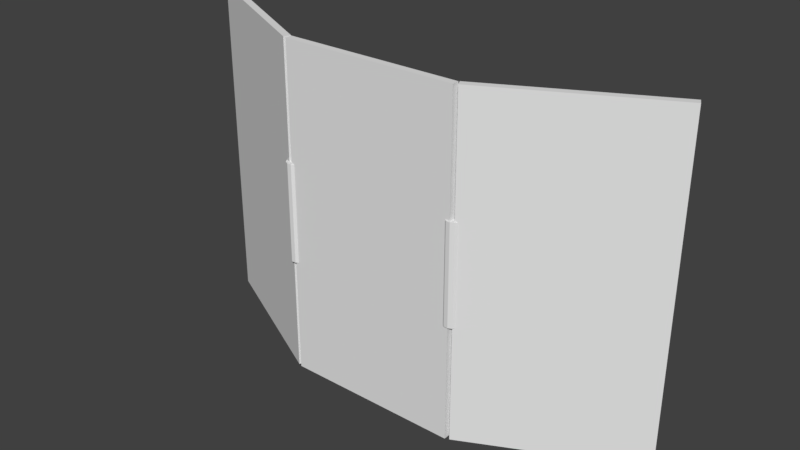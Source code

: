 # Source: iras-solar.blend  (saved by Blender 2.78.0; exported with 4.5.12 LTS)
import bpy
from mathutils import Matrix  # noqa: F401  (used for matrix-valued properties, if any)

bpy.ops.wm.read_factory_settings(use_empty=True)
scene = bpy.context.scene
scene.name = 'Scene'

# ---- collections
col_collection_1 = bpy.data.collections.new('Collection 1'); scene.collection.children.link(col_collection_1)

# ---- materials (node trees are filled in below, after node groups)
mat_iras_solar = bpy.data.materials.new('IRAS.Solar')
mat_iras_solar.alpha_threshold = 0.0
mat_iras_solar.use_transparent_shadow = False
mat_iras_solar.roughness = 0.5

# ---- material node trees

# ---- world
world_world = bpy.data.worlds.new('World'); scene.world = world_world
world_world.color = (0.05088, 0.05088, 0.05088)
world_world.use_sun_shadow = False
world_world.sun_shadow_jitter_overblur = 0.0
world_world.cycles.sampling_method = 'MANUAL'

# ---- meshes
me_right_001 = bpy.data.meshes.new('right.001')
me_right_001.from_pydata([(-2.024, -1.298, -0.9667), (-2.024, -1.298, 1.033), (-2.024, 0.07745, -0.9667), (-2.024, 0.7024, 1.033), (-0.02376, -1.297, -0.9667), (-0.02376, -1.297, 1.033), (-0.02376, 0.7025, -0.9667), (-0.02376, 0.7025, 1.033), (-0.08859, 1.7, -0.2657), (-0.0886, 1.7, 0.3343), (-0.04825, 2.282, -0.2657), (-0.04825, 2.282, 0.3343), (-0.001659, 2.282, -0.2657), (-0.001662, 2.282, 0.3343), (0.03869, 1.7, -0.2657), (0.03868, 1.7, 0.3343), (0.06198, 0.6912, -0.2657), (0.06198, 0.6912, 0.3343), (0.06198, -0.4735, -0.2657), (0.06198, -0.4735, 0.3343), (0.03868, -1.482, -0.2657), (0.03868, -1.482, 0.3343), (-0.001662, -2.065, -0.2657), (-0.001662, -2.065, 0.3343), (-0.04825, -2.065, -0.2657), (-0.04825, -2.065, 0.3343), (-0.0886, -1.482, -0.2657), (-0.0886, -1.482, 0.3343), (-0.1119, -0.4736, -0.2657), (-0.1119, -0.4735, 0.3343), (-0.1119, 0.6911, -0.2657), (-0.1119, 0.6912, 0.3343)], [], [(0, 1, 3, 2), (2, 3, 7, 6), (6, 7, 5, 4), (4, 5, 1, 0), (2, 6, 4, 0), (7, 3, 1, 5), (8, 9, 11, 10), (10, 11, 13, 12), (12, 13, 15, 14), (14, 15, 17, 16), (16, 17, 19, 18), (18, 19, 21, 20), (20, 21, 23, 22), (22, 23, 25, 24), (24, 25, 27, 26), (26, 27, 29, 28), (11, 9, 31, 29, 27, 25, 23, 21, 19, 17, 15, 13), (28, 29, 31, 30), (30, 31, 9, 8), (8, 10, 12, 14, 16, 18, 20, 22, 24, 26, 28, 30)])
_uv = me_right_001.uv_layers.new(name='UVMap')
_uv.uv.foreach_set('vector', [0.948, 0.751, 0.75, 0.751, 0.75, 0.949, 0.948, 0.949, 0.948, 0.949, 0.948, 0.751, 0.752, 0.751, 0.752, 0.949, 0.0, 0.0, 0.0, 0.0, 0.0, 0.0, 0.0, 0.0, 0.001953, 0.9988, 0.001953, 0.2292, 0.502, 0.2292, 0.502, 0.9988, 0.948, 0.751, 0.752, 0.751, 0.752, 0.949, 0.948, 0.949, 0.752, 0.949, 0.948, 0.949, 0.948, 0.751, 0.752, 0.751, 0.6482, 0.601, 0.6018, 0.601, 0.6018, 0.849, 0.6482, 0.849, 0.6482, 0.601, 0.6018, 0.601, 0.6018, 0.849, 0.6482, 0.849, 0.6482, 0.601, 0.6018, 0.601, 0.6018, 0.849, 0.6482, 0.849, 0.6482, 0.601, 0.6018, 0.601, 0.6018, 0.849, 0.6482, 0.849, 0.6482, 0.601, 0.6018, 0.601, 0.6018, 0.849, 0.6482, 0.849, 0.6482, 0.601, 0.6018, 0.601, 0.6018, 0.849, 0.6482, 0.849, 0.6482, 0.601, 0.6018, 0.601, 0.6018, 0.849, 0.6482, 0.849, 0.6482, 0.601, 0.6018, 0.601, 0.6018, 0.849, 0.6482, 0.849, 0.6482, 0.601, 0.6018, 0.601, 0.6018, 0.849, 0.6482, 0.849, 0.6482, 0.601, 0.6018, 0.601, 0.6018, 0.849, 0.6482, 0.849, 0.642, 0.8366, 0.6312, 0.8532, 0.6188, 0.8366, 0.608, 0.7912, 0.6018, 0.7292, 0.6018, 0.6672, 0.608, 0.6218, 0.6188, 0.6052, 0.6312, 0.6218, 0.642, 0.6671, 0.6482, 0.7291, 0.6482, 0.7911, 0.6482, 0.601, 0.6018, 0.601, 0.6018, 0.849, 0.6482, 0.849, 0.6482, 0.601, 0.6018, 0.601, 0.6018, 0.849, 0.6482, 0.849, 0.6312, 0.6053, 0.642, 0.6219, 0.6482, 0.6673, 0.6482, 0.7294, 0.642, 0.7913, 0.6312, 0.8367, 0.6188, 0.8533, 0.608, 0.8367, 0.6018, 0.7913, 0.6018, 0.7292, 0.608, 0.6673, 0.6188, 0.6219])
me_right_001.materials.append(mat_iras_solar)
me_right_001.use_remesh_preserve_volume = False
me_right_001.use_remesh_preserve_attributes = False
me_right_001.use_mirror_vertex_groups = False
me_right_001.update()
me_cube = bpy.data.meshes.new('Cube')
me_cube.from_pydata([(-1.0, -1.0, -1.0), (-1.0, -1.0, 1.0), (-1.0, 1.0, -1.0), (-1.0, 1.0, 1.0), (1.0, -1.0, -1.0), (1.0, -1.0, 1.0), (1.0, 1.0, -1.0), (1.0, 1.0, 1.0)], [], [(0, 1, 3, 2), (2, 3, 7, 6), (6, 7, 5, 4), (4, 5, 1, 0), (2, 6, 4, 0), (7, 3, 1, 5)])
_uv = me_cube.uv_layers.new(name='UVMap')
_uv.uv.foreach_set('vector', [0.85, 0.85, 0.95, 0.85, 0.95, 0.95, 0.85, 0.95, 0.85, 0.85, 0.95, 0.85, 0.95, 0.95, 0.85, 0.95, 0.85, 0.85, 0.95, 0.85, 0.95, 0.95, 0.85, 0.95, -2.98e-08, 1.0, -2.98e-08, 0.25, 0.5, 0.25, 0.5, 1.0, 0.85, 0.85, 0.95, 0.85, 0.95, 0.95, 0.85, 0.95, 0.85, 0.85, 0.95, 0.85, 0.95, 0.95, 0.85, 0.95])
me_cube.materials.append(mat_iras_solar)
me_cube.use_remesh_preserve_volume = False
me_cube.use_remesh_preserve_attributes = False
me_cube.use_mirror_vertex_groups = False
me_cube.update()
me_left_000 = bpy.data.meshes.new('left.000')
me_left_000.from_pydata([(0.02376, -1.173, -0.9667), (0.02376, -1.173, 1.033), (0.02376, 0.8275, -0.9667), (0.02376, 0.8275, 1.033), (2.024, -1.173, -0.9667), (2.024, -1.173, 1.033), (2.024, 0.07745, -0.9667), (2.024, 0.8274, 1.033), (0.06799, 2.215, -0.2657), (0.06799, 2.215, 0.3343), (0.09128, 1.206, -0.2657), (0.09128, 1.206, 0.3343), (0.09128, 0.04146, -0.2657), (0.09128, 0.04146, 0.3343), (0.06799, -0.9672, -0.2657), (0.06799, -0.9672, 0.3343), (0.02764, -1.55, -0.2657), (0.02764, -1.55, 0.3343), (-0.01894, -1.55, -0.2657), (-0.01894, -1.55, 0.3343), (-0.05929, -0.9672, -0.2657), (-0.05929, -0.9672, 0.3343), (-0.08258, 0.04147, -0.2657), (-0.08258, 0.04147, 0.3343), (-0.08258, 1.206, -0.2657), (-0.08258, 1.206, 0.3343), (-0.05929, 2.215, -0.2657), (-0.05929, 2.215, 0.3343), (-0.01894, 2.797, -0.2657), (-0.01894, 2.797, 0.3343), (0.02764, 2.797, -0.2657), (0.02764, 2.797, 0.3343)], [], [(0, 2, 3, 1), (2, 6, 7, 3), (6, 4, 5, 7), (4, 0, 1, 5), (2, 0, 4, 6), (7, 5, 1, 3), (8, 9, 11, 10), (10, 11, 13, 12), (12, 13, 15, 14), (14, 15, 17, 16), (16, 17, 19, 18), (18, 19, 21, 20), (20, 21, 23, 22), (22, 23, 25, 24), (24, 25, 27, 26), (26, 27, 29, 28), (11, 9, 31, 29, 27, 25, 23, 21, 19, 17, 15, 13), (28, 29, 31, 30), (30, 31, 9, 8), (8, 10, 12, 14, 16, 18, 20, 22, 24, 26, 28, 30)])
_uv = me_left_000.uv_layers.new(name='UVMap')
_uv.uv.foreach_set('vector', [0.0, 0.0, 0.0, 0.0, 0.0, 0.0, 0.0, 0.0, 0.749, 0.947, 0.949, 0.947, 0.949, 0.749, 0.749, 0.749, 0.949, 0.749, 0.751, 0.749, 0.751, 0.947, 0.949, 0.947, -2.98e-08, 0.2538, 0.5, 0.2538, 0.5, 0.9962, -2.98e-08, 0.9962, 0.749, 0.749, 0.749, 0.947, 0.949, 0.947, 0.949, 0.749, 0.949, 0.947, 0.949, 0.749, 0.749, 0.749, 0.749, 0.947, 0.6291, 0.5401, 0.6292, 0.9876, 0.6285, 0.9877, 0.6284, 0.5403, 0.6284, 0.5403, 0.6285, 0.9877, 0.6267, 0.9878, 0.6266, 0.5404, 0.6266, 0.5404, 0.6267, 0.9878, 0.6244, 0.9879, 0.6243, 0.5404, 0.6243, 0.5404, 0.6244, 0.9879, 0.622, 0.9879, 0.622, 0.5404, 0.622, 0.5404, 0.622, 0.9879, 0.6203, 0.9878, 0.6202, 0.5404, 0.6202, 0.5404, 0.6203, 0.9878, 0.6196, 0.9877, 0.6195, 0.5402, 0.6195, 0.5402, 0.6196, 0.9877, 0.6202, 0.9876, 0.6201, 0.5401, 0.6201, 0.5401, 0.6202, 0.9876, 0.622, 0.9875, 0.6219, 0.54, 0.6219, 0.54, 0.622, 0.9875, 0.6245, 0.9874, 0.6244, 0.5399, 0.6244, 0.5399, 0.6245, 0.9874, 0.6269, 0.9874, 0.6268, 0.5399, 0.0, 0.0, 0.0, 0.0, 0.0, 0.0, 0.0, 0.0, 0.0, 0.0, 0.0, 0.0, 0.0, 0.0, 0.0, 0.0, 0.0, 0.0, 0.0, 0.0, 0.0, 0.0, 0.0, 0.0, 0.6268, 0.5399, 0.6269, 0.9874, 0.6287, 0.9875, 0.6286, 0.54, 0.6286, 0.54, 0.6287, 0.9875, 0.6292, 0.9876, 0.6291, 0.5401, 0.0, 0.0, 0.0, 0.0, 0.0, 0.0, 0.0, 0.0, 0.0, 0.0, 0.0, 0.0, 0.0, 0.0, 0.0, 0.0, 0.0, 0.0, 0.0, 0.0, 0.0, 0.0, 0.0, 0.0])
me_left_000.materials.append(mat_iras_solar)
me_left_000.use_remesh_preserve_volume = False
me_left_000.use_remesh_preserve_attributes = False
me_left_000.use_mirror_vertex_groups = False
me_left_000.update()

# ---- objects
ob_right_panel_001 = bpy.data.objects.new('right panel.001', me_right_001)
ob_mid_panel = bpy.data.objects.new('mid panel', me_cube)
ob_left_panel = bpy.data.objects.new('left panel', me_left_000)

# ---- transforms, parenting, visibility, modifiers, constraints
ob_right_panel_001.location = (-0.8, -1.842, -0.8)
ob_right_panel_001.rotation_euler = (0.0, 0.0, -0.4694)
ob_right_panel_001.scale = (0.8, 0.032, 1.5)
ob_right_panel_001.lineart.crease_threshold = 0.0
ob_mid_panel.location = (0.0, -1.85, -0.75)
ob_mid_panel.scale = (0.8, 0.032, 1.5)
ob_mid_panel.lineart.crease_threshold = 0.0
ob_left_panel.location = (0.8, -1.842, -0.8)
ob_left_panel.rotation_euler = (0.0, 0.0, 0.4694)
ob_left_panel.scale = (0.8, 0.032, 1.5)
ob_left_panel.lineart.crease_threshold = 0.0

# ---- collection membership
col_collection_1.objects.link(ob_right_panel_001)
col_collection_1.objects.link(ob_mid_panel)
col_collection_1.objects.link(ob_left_panel)

# ---- scene / render settings (as saved in the file)
scene.frame_start = 1; scene.frame_end = 100; scene.frame_set(28)
scene.render.engine = 'BLENDER_EEVEE_NEXT'
scene.render.resolution_percentage = 50
scene.render.dither_intensity = 0.0
scene.cycles.use_denoising = False
scene.cycles.samples = 128
scene.cycles.sampling_pattern = 'TABULATED_SOBOL'
scene.cycles.light_sampling_threshold = 0.0
scene.cycles.use_adaptive_sampling = False
scene.cycles.use_light_tree = False
scene.cycles.blur_glossy = 0.0
scene.cycles.sample_clamp_indirect = 0.0
scene.view_settings.view_transform = 'Standard'
bpy.context.view_layer.update()

# ---- added for rendering (the .blend has no active camera and no usable light): camera, sun
cam_auto = bpy.data.cameras.new('AutoCamera')
cam_auto.lens = 50.0
cam_auto.sensor_width = 36.0
cam_auto.clip_end = 1000.0
ob_auto_camera = bpy.data.objects.new('AutoCamera', cam_auto)
scene.collection.objects.link(ob_auto_camera)
ob_auto_camera.location = (5.0985, -7.59948, 3.33178)
ob_auto_camera.rotation_euler = (1.09748, -7.21219e-08, 0.694738)
scene.camera = ob_auto_camera
light_auto_sun = bpy.data.lights.new('AutoSun', 'SUN')
light_auto_sun.energy = 3.0
light_auto_sun.angle = 0.0523599
ob_auto_sun = bpy.data.objects.new('AutoSun', light_auto_sun)
scene.collection.objects.link(ob_auto_sun)
ob_auto_sun.rotation_euler = (0.872665, 0.174533, 0.523599)
bpy.context.view_layer.update()

